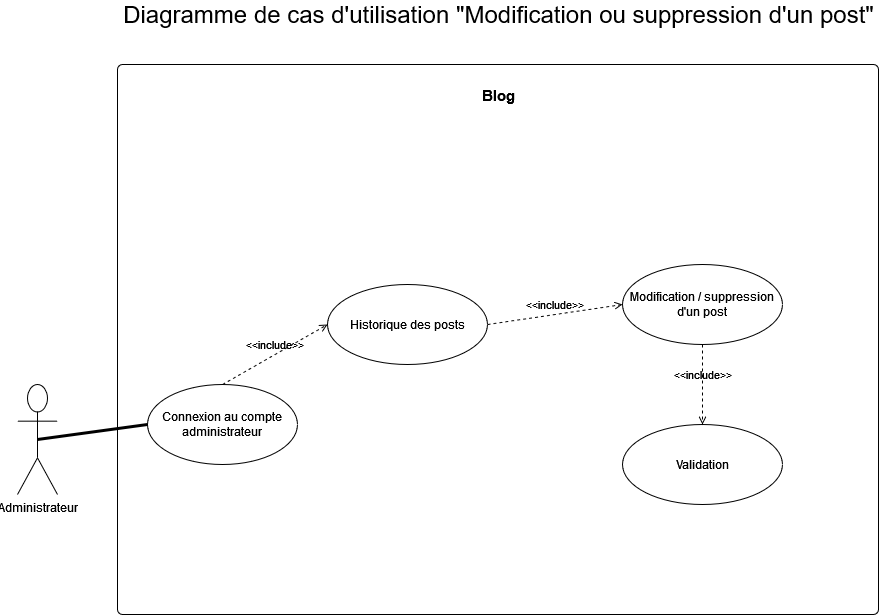

The diagram above was exported from draw.io. Its source (the exported page's mxGraphModel, read from the mxfile embedded in the PNG):
<mxGraphModel dx="1278" dy="536" grid="1" gridSize="10" guides="1" tooltips="1" connect="1" arrows="1" fold="1" page="1" pageScale="1" pageWidth="827" pageHeight="1169" math="0" shadow="0">
  <root>
    <mxCell id="0" />
    <mxCell id="1" parent="0" />
    <mxCell id="qvwV7424jx3sh1-sxLLi-12" value="&lt;h4&gt;&lt;font style=&quot;font-size: 15px&quot;&gt;Blog&lt;/font&gt;&lt;/h4&gt;" style="html=1;align=center;verticalAlign=top;rounded=1;absoluteArcSize=1;arcSize=10;dashed=0;fillColor=none;" parent="1" vertex="1">
      <mxGeometry x="150" y="80" width="761" height="550" as="geometry" />
    </mxCell>
    <mxCell id="qvwV7424jx3sh1-sxLLi-13" value="Administrateur" style="shape=umlActor;verticalLabelPosition=bottom;verticalAlign=top;html=1;" parent="1" vertex="1">
      <mxGeometry x="50" y="400" width="40" height="110" as="geometry" />
    </mxCell>
    <mxCell id="qvwV7424jx3sh1-sxLLi-14" value="Modification / suppression d'un post" style="ellipse;whiteSpace=wrap;html=1;fillColor=none;" parent="1" vertex="1">
      <mxGeometry x="655" y="280" width="160" height="80" as="geometry" />
    </mxCell>
    <mxCell id="qvwV7424jx3sh1-sxLLi-15" value="Historique des posts" style="ellipse;whiteSpace=wrap;html=1;fillColor=none;" parent="1" vertex="1">
      <mxGeometry x="360" y="300" width="160" height="80" as="geometry" />
    </mxCell>
    <mxCell id="qvwV7424jx3sh1-sxLLi-16" value="Connexion au compte administrateur" style="ellipse;whiteSpace=wrap;html=1;fillColor=none;" parent="1" vertex="1">
      <mxGeometry x="180" y="400" width="150" height="80" as="geometry" />
    </mxCell>
    <mxCell id="qvwV7424jx3sh1-sxLLi-17" value="" style="endArrow=none;startArrow=none;endFill=0;startFill=0;endSize=8;html=1;verticalAlign=bottom;labelBackgroundColor=none;strokeWidth=3;entryX=0;entryY=0.5;entryDx=0;entryDy=0;exitX=0.5;exitY=0.5;exitDx=0;exitDy=0;exitPerimeter=0;" parent="1" source="qvwV7424jx3sh1-sxLLi-13" target="qvwV7424jx3sh1-sxLLi-16" edge="1">
      <mxGeometry width="160" relative="1" as="geometry">
        <mxPoint x="245" y="410" as="sourcePoint" />
        <mxPoint x="400" y="330" as="targetPoint" />
      </mxGeometry>
    </mxCell>
    <mxCell id="qvwV7424jx3sh1-sxLLi-18" value="Validation" style="ellipse;whiteSpace=wrap;html=1;fillColor=none;" parent="1" vertex="1">
      <mxGeometry x="655" y="440" width="160" height="80" as="geometry" />
    </mxCell>
    <mxCell id="qvwV7424jx3sh1-sxLLi-19" value="&amp;lt;&amp;lt;include&amp;gt;&amp;gt;" style="html=1;verticalAlign=bottom;labelBackgroundColor=none;endArrow=open;endFill=0;dashed=1;exitX=0.5;exitY=0;exitDx=0;exitDy=0;entryX=0;entryY=0.5;entryDx=0;entryDy=0;" parent="1" source="qvwV7424jx3sh1-sxLLi-16" target="qvwV7424jx3sh1-sxLLi-15" edge="1">
      <mxGeometry width="160" relative="1" as="geometry">
        <mxPoint x="380" y="450" as="sourcePoint" />
        <mxPoint x="540" y="450" as="targetPoint" />
      </mxGeometry>
    </mxCell>
    <mxCell id="qvwV7424jx3sh1-sxLLi-20" value="&amp;lt;&amp;lt;include&amp;gt;&amp;gt;" style="html=1;verticalAlign=bottom;labelBackgroundColor=none;endArrow=open;endFill=0;dashed=1;exitX=1;exitY=0.5;exitDx=0;exitDy=0;entryX=0;entryY=0.5;entryDx=0;entryDy=0;" parent="1" source="qvwV7424jx3sh1-sxLLi-15" target="qvwV7424jx3sh1-sxLLi-14" edge="1">
      <mxGeometry width="160" relative="1" as="geometry">
        <mxPoint x="550" y="440" as="sourcePoint" />
        <mxPoint x="685" y="360" as="targetPoint" />
      </mxGeometry>
    </mxCell>
    <mxCell id="qvwV7424jx3sh1-sxLLi-21" value="&amp;lt;&amp;lt;include&amp;gt;&amp;gt;" style="html=1;verticalAlign=bottom;labelBackgroundColor=none;endArrow=open;endFill=0;dashed=1;entryX=0.5;entryY=0;entryDx=0;entryDy=0;exitX=0.5;exitY=1;exitDx=0;exitDy=0;" parent="1" source="qvwV7424jx3sh1-sxLLi-14" target="qvwV7424jx3sh1-sxLLi-18" edge="1">
      <mxGeometry width="160" relative="1" as="geometry">
        <mxPoint x="740" y="371" as="sourcePoint" />
        <mxPoint x="675" y="380" as="targetPoint" />
      </mxGeometry>
    </mxCell>
    <mxCell id="qvwV7424jx3sh1-sxLLi-22" value="&lt;font style=&quot;font-size: 24px&quot;&gt;Diagramme de cas d'utilisation &quot;Modification ou suppression d'un post&quot;&lt;/font&gt;" style="text;html=1;align=center;verticalAlign=middle;resizable=0;points=[];autosize=1;strokeColor=none;" parent="1" vertex="1">
      <mxGeometry x="145.5" y="20" width="770" height="20" as="geometry" />
    </mxCell>
  </root>
</mxGraphModel>